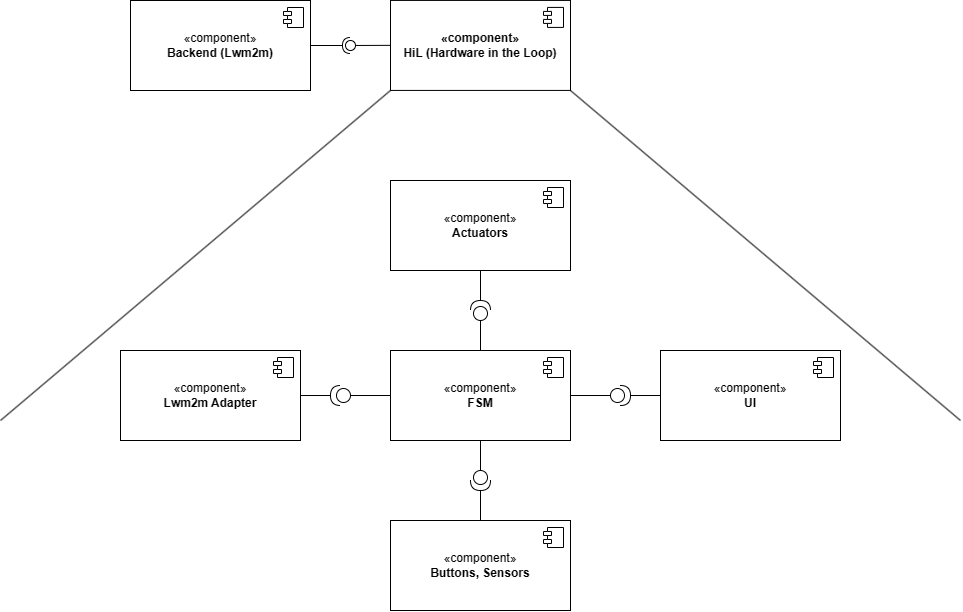

The diagram above was exported from draw.io. Its source (the exported page's mxGraphModel, read from the mxfile embedded in the PNG):
<mxGraphModel dx="1491" dy="847" grid="1" gridSize="10" guides="1" tooltips="1" connect="1" arrows="1" fold="1" page="1" pageScale="1" pageWidth="827" pageHeight="1169" math="0" shadow="0">
  <root>
    <mxCell id="0" />
    <mxCell id="1" parent="0" />
    <mxCell id="-Exo1hvMxTuVQAUKMcl9-2" value="«component»&lt;br&gt;&lt;span&gt;HiL (Hardware in the Loop)&lt;/span&gt;" style="html=1;dropTarget=0;whiteSpace=wrap;fontStyle=1" vertex="1" parent="1">
      <mxGeometry x="390" y="219.92" width="180" height="90" as="geometry" />
    </mxCell>
    <mxCell id="-Exo1hvMxTuVQAUKMcl9-3" value="" style="shape=module;jettyWidth=8;jettyHeight=4;" vertex="1" parent="-Exo1hvMxTuVQAUKMcl9-2">
      <mxGeometry x="1" width="20" height="20" relative="1" as="geometry">
        <mxPoint x="-27" y="7" as="offset" />
      </mxGeometry>
    </mxCell>
    <mxCell id="-Exo1hvMxTuVQAUKMcl9-4" value="«component»&lt;br&gt;&lt;b&gt;Backend (Lwm2m)&lt;/b&gt;" style="html=1;dropTarget=0;whiteSpace=wrap;" vertex="1" parent="1">
      <mxGeometry x="130" y="220" width="180" height="90" as="geometry" />
    </mxCell>
    <mxCell id="-Exo1hvMxTuVQAUKMcl9-5" value="" style="shape=module;jettyWidth=8;jettyHeight=4;" vertex="1" parent="-Exo1hvMxTuVQAUKMcl9-4">
      <mxGeometry x="1" width="20" height="20" relative="1" as="geometry">
        <mxPoint x="-27" y="7" as="offset" />
      </mxGeometry>
    </mxCell>
    <mxCell id="-Exo1hvMxTuVQAUKMcl9-10" value="" style="ellipse;whiteSpace=wrap;html=1;align=center;aspect=fixed;fillColor=none;strokeColor=none;resizable=0;perimeter=centerPerimeter;rotatable=0;allowArrows=0;points=[];outlineConnect=1;" vertex="1" parent="1">
      <mxGeometry x="385" y="320" width="10" height="10" as="geometry" />
    </mxCell>
    <mxCell id="-Exo1hvMxTuVQAUKMcl9-12" value="" style="group" vertex="1" connectable="0" parent="1">
      <mxGeometry x="350" y="264.84" width="40" height="0.16" as="geometry" />
    </mxCell>
    <mxCell id="-Exo1hvMxTuVQAUKMcl9-9" value="" style="rounded=0;orthogonalLoop=1;jettySize=auto;html=1;endArrow=oval;endFill=0;sketch=0;sourcePerimeterSpacing=0;targetPerimeterSpacing=0;endSize=10;" edge="1" parent="-Exo1hvMxTuVQAUKMcl9-12">
      <mxGeometry relative="1" as="geometry">
        <mxPoint x="40" y="5.684341886079913e-14" as="sourcePoint" />
        <mxPoint y="0.16" as="targetPoint" />
      </mxGeometry>
    </mxCell>
    <mxCell id="-Exo1hvMxTuVQAUKMcl9-8" value="" style="rounded=0;orthogonalLoop=1;jettySize=auto;html=1;endArrow=halfCircle;endFill=0;endSize=6;strokeWidth=1;sketch=0;" edge="1" parent="1">
      <mxGeometry relative="1" as="geometry">
        <mxPoint x="310" y="265" as="sourcePoint" />
        <mxPoint x="350" y="265" as="targetPoint" />
      </mxGeometry>
    </mxCell>
    <mxCell id="-Exo1hvMxTuVQAUKMcl9-29" value="" style="edgeStyle=orthogonalEdgeStyle;rounded=0;orthogonalLoop=1;jettySize=auto;html=1;endArrow=none;endFill=0;" edge="1" parent="1" source="-Exo1hvMxTuVQAUKMcl9-15" target="-Exo1hvMxTuVQAUKMcl9-28">
      <mxGeometry relative="1" as="geometry" />
    </mxCell>
    <mxCell id="-Exo1hvMxTuVQAUKMcl9-15" value="«component»&lt;br&gt;&lt;b&gt;Lwm2m Adapter&lt;/b&gt;" style="html=1;dropTarget=0;whiteSpace=wrap;" vertex="1" parent="1">
      <mxGeometry x="120" y="570" width="180" height="90" as="geometry" />
    </mxCell>
    <mxCell id="-Exo1hvMxTuVQAUKMcl9-16" value="" style="shape=module;jettyWidth=8;jettyHeight=4;" vertex="1" parent="-Exo1hvMxTuVQAUKMcl9-15">
      <mxGeometry x="1" width="20" height="20" relative="1" as="geometry">
        <mxPoint x="-27" y="7" as="offset" />
      </mxGeometry>
    </mxCell>
    <mxCell id="-Exo1hvMxTuVQAUKMcl9-30" value="" style="edgeStyle=orthogonalEdgeStyle;rounded=0;orthogonalLoop=1;jettySize=auto;html=1;endArrow=none;endFill=0;" edge="1" parent="1" source="-Exo1hvMxTuVQAUKMcl9-17" target="-Exo1hvMxTuVQAUKMcl9-28">
      <mxGeometry relative="1" as="geometry" />
    </mxCell>
    <mxCell id="-Exo1hvMxTuVQAUKMcl9-33" value="" style="edgeStyle=orthogonalEdgeStyle;rounded=0;orthogonalLoop=1;jettySize=auto;html=1;endArrow=none;endFill=0;" edge="1" parent="1" source="-Exo1hvMxTuVQAUKMcl9-17" target="-Exo1hvMxTuVQAUKMcl9-31">
      <mxGeometry relative="1" as="geometry" />
    </mxCell>
    <mxCell id="-Exo1hvMxTuVQAUKMcl9-36" value="" style="edgeStyle=orthogonalEdgeStyle;rounded=0;orthogonalLoop=1;jettySize=auto;html=1;endArrow=none;endFill=0;" edge="1" parent="1" source="-Exo1hvMxTuVQAUKMcl9-17" target="-Exo1hvMxTuVQAUKMcl9-34">
      <mxGeometry relative="1" as="geometry" />
    </mxCell>
    <mxCell id="-Exo1hvMxTuVQAUKMcl9-39" value="" style="edgeStyle=orthogonalEdgeStyle;rounded=0;orthogonalLoop=1;jettySize=auto;html=1;endArrow=none;endFill=0;" edge="1" parent="1" source="-Exo1hvMxTuVQAUKMcl9-17" target="-Exo1hvMxTuVQAUKMcl9-37">
      <mxGeometry relative="1" as="geometry" />
    </mxCell>
    <mxCell id="-Exo1hvMxTuVQAUKMcl9-17" value="«component»&lt;br&gt;&lt;b&gt;FSM&lt;/b&gt;" style="html=1;dropTarget=0;whiteSpace=wrap;" vertex="1" parent="1">
      <mxGeometry x="390" y="570" width="180" height="90" as="geometry" />
    </mxCell>
    <mxCell id="-Exo1hvMxTuVQAUKMcl9-18" value="" style="shape=module;jettyWidth=8;jettyHeight=4;" vertex="1" parent="-Exo1hvMxTuVQAUKMcl9-17">
      <mxGeometry x="1" width="20" height="20" relative="1" as="geometry">
        <mxPoint x="-27" y="7" as="offset" />
      </mxGeometry>
    </mxCell>
    <mxCell id="-Exo1hvMxTuVQAUKMcl9-22" value="«component»&lt;br&gt;&lt;b&gt;UI&lt;/b&gt;" style="html=1;dropTarget=0;whiteSpace=wrap;" vertex="1" parent="1">
      <mxGeometry x="660" y="570" width="180" height="90" as="geometry" />
    </mxCell>
    <mxCell id="-Exo1hvMxTuVQAUKMcl9-23" value="" style="shape=module;jettyWidth=8;jettyHeight=4;" vertex="1" parent="-Exo1hvMxTuVQAUKMcl9-22">
      <mxGeometry x="1" width="20" height="20" relative="1" as="geometry">
        <mxPoint x="-27" y="7" as="offset" />
      </mxGeometry>
    </mxCell>
    <mxCell id="-Exo1hvMxTuVQAUKMcl9-24" value="«component»&lt;br&gt;&lt;b&gt;Actuators&lt;/b&gt;" style="html=1;dropTarget=0;whiteSpace=wrap;" vertex="1" parent="1">
      <mxGeometry x="390" y="400" width="180" height="90" as="geometry" />
    </mxCell>
    <mxCell id="-Exo1hvMxTuVQAUKMcl9-25" value="" style="shape=module;jettyWidth=8;jettyHeight=4;" vertex="1" parent="-Exo1hvMxTuVQAUKMcl9-24">
      <mxGeometry x="1" width="20" height="20" relative="1" as="geometry">
        <mxPoint x="-27" y="7" as="offset" />
      </mxGeometry>
    </mxCell>
    <mxCell id="-Exo1hvMxTuVQAUKMcl9-26" value="«component»&lt;br&gt;&lt;b&gt;Buttons, Sensors&lt;/b&gt;" style="html=1;dropTarget=0;whiteSpace=wrap;" vertex="1" parent="1">
      <mxGeometry x="390" y="740" width="180" height="90" as="geometry" />
    </mxCell>
    <mxCell id="-Exo1hvMxTuVQAUKMcl9-27" value="" style="shape=module;jettyWidth=8;jettyHeight=4;" vertex="1" parent="-Exo1hvMxTuVQAUKMcl9-26">
      <mxGeometry x="1" width="20" height="20" relative="1" as="geometry">
        <mxPoint x="-27" y="7" as="offset" />
      </mxGeometry>
    </mxCell>
    <mxCell id="-Exo1hvMxTuVQAUKMcl9-28" value="" style="shape=providedRequiredInterface;html=1;verticalLabelPosition=bottom;sketch=0;rotation=-180;" vertex="1" parent="1">
      <mxGeometry x="330" y="605" width="20" height="20" as="geometry" />
    </mxCell>
    <mxCell id="-Exo1hvMxTuVQAUKMcl9-32" value="" style="edgeStyle=orthogonalEdgeStyle;rounded=0;orthogonalLoop=1;jettySize=auto;html=1;endArrow=none;endFill=0;" edge="1" parent="1" source="-Exo1hvMxTuVQAUKMcl9-31" target="-Exo1hvMxTuVQAUKMcl9-26">
      <mxGeometry relative="1" as="geometry" />
    </mxCell>
    <mxCell id="-Exo1hvMxTuVQAUKMcl9-31" value="" style="shape=providedRequiredInterface;html=1;verticalLabelPosition=bottom;sketch=0;rotation=90;" vertex="1" parent="1">
      <mxGeometry x="470" y="690" width="20" height="20" as="geometry" />
    </mxCell>
    <mxCell id="-Exo1hvMxTuVQAUKMcl9-35" value="" style="edgeStyle=orthogonalEdgeStyle;rounded=0;orthogonalLoop=1;jettySize=auto;html=1;endArrow=none;endFill=0;" edge="1" parent="1" source="-Exo1hvMxTuVQAUKMcl9-34" target="-Exo1hvMxTuVQAUKMcl9-22">
      <mxGeometry relative="1" as="geometry" />
    </mxCell>
    <mxCell id="-Exo1hvMxTuVQAUKMcl9-34" value="" style="shape=providedRequiredInterface;html=1;verticalLabelPosition=bottom;sketch=0;rotation=0;" vertex="1" parent="1">
      <mxGeometry x="610" y="605" width="20" height="20" as="geometry" />
    </mxCell>
    <mxCell id="-Exo1hvMxTuVQAUKMcl9-38" value="" style="edgeStyle=orthogonalEdgeStyle;rounded=0;orthogonalLoop=1;jettySize=auto;html=1;endArrow=none;endFill=0;" edge="1" parent="1" source="-Exo1hvMxTuVQAUKMcl9-37" target="-Exo1hvMxTuVQAUKMcl9-24">
      <mxGeometry relative="1" as="geometry" />
    </mxCell>
    <mxCell id="-Exo1hvMxTuVQAUKMcl9-37" value="" style="shape=providedRequiredInterface;html=1;verticalLabelPosition=bottom;sketch=0;rotation=-90;" vertex="1" parent="1">
      <mxGeometry x="470" y="520" width="20" height="20" as="geometry" />
    </mxCell>
    <mxCell id="-Exo1hvMxTuVQAUKMcl9-40" value="" style="endArrow=none;html=1;rounded=0;entryX=0;entryY=1;entryDx=0;entryDy=0;" edge="1" parent="1" target="-Exo1hvMxTuVQAUKMcl9-2">
      <mxGeometry width="50" height="50" relative="1" as="geometry">
        <mxPoint y="640" as="sourcePoint" />
        <mxPoint x="380" y="320" as="targetPoint" />
      </mxGeometry>
    </mxCell>
    <mxCell id="-Exo1hvMxTuVQAUKMcl9-41" value="" style="endArrow=none;html=1;rounded=0;" edge="1" parent="1">
      <mxGeometry width="50" height="50" relative="1" as="geometry">
        <mxPoint x="960" y="640" as="sourcePoint" />
        <mxPoint x="570" y="310" as="targetPoint" />
      </mxGeometry>
    </mxCell>
  </root>
</mxGraphModel>